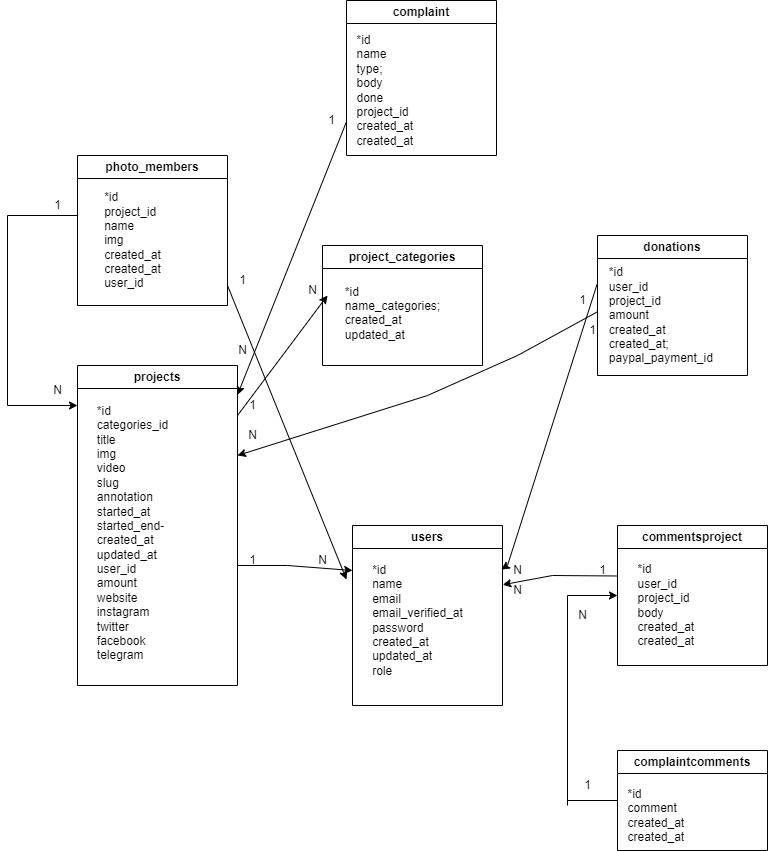

The diagram above was exported from draw.io. Its source (the exported page's mxGraphModel, read from the mxfile embedded in the PNG):
<mxGraphModel dx="2140" dy="1882" grid="1" gridSize="10" guides="1" tooltips="1" connect="1" arrows="1" fold="1" page="1" pageScale="1" pageWidth="827" pageHeight="1169" math="0" shadow="0">
  <root>
    <mxCell id="0" />
    <mxCell id="1" parent="0" />
    <mxCell id="BzYuakB0aPkUTCLN9WC5-1" value="projects" style="swimlane;whiteSpace=wrap;html=1;" vertex="1" parent="1">
      <mxGeometry x="70" y="150" width="160" height="320" as="geometry" />
    </mxCell>
    <mxCell id="BzYuakB0aPkUTCLN9WC5-2" value="&lt;div style=&quot;text-align: left;&quot;&gt;*id&amp;nbsp;&lt;/div&gt;&lt;div style=&quot;text-align: left;&quot;&gt;categories_id&lt;/div&gt;&lt;div style=&quot;text-align: left;&quot;&gt;title&lt;/div&gt;&lt;div style=&quot;text-align: left;&quot;&gt;img&lt;/div&gt;&lt;div style=&quot;text-align: left;&quot;&gt;video&lt;/div&gt;&lt;div style=&quot;text-align: left;&quot;&gt;slug&lt;/div&gt;&lt;div style=&quot;text-align: left;&quot;&gt;annotation&lt;/div&gt;&lt;div style=&quot;text-align: left;&quot;&gt;started_at&amp;nbsp;&lt;/div&gt;&lt;div style=&quot;text-align: left;&quot;&gt;started_end-&lt;/div&gt;&lt;div style=&quot;text-align: left;&quot;&gt;created_at&lt;/div&gt;&lt;div style=&quot;text-align: left;&quot;&gt;updated_at&lt;/div&gt;&lt;div style=&quot;text-align: left;&quot;&gt;user_id&lt;/div&gt;&lt;div style=&quot;text-align: left;&quot;&gt;amount&lt;/div&gt;&lt;div style=&quot;text-align: left;&quot;&gt;&lt;span style=&quot;background-color: initial;&quot;&gt;website&amp;nbsp;&lt;/span&gt;&lt;/div&gt;&lt;div style=&quot;text-align: left;&quot;&gt;instagram&lt;/div&gt;&lt;div style=&quot;text-align: left;&quot;&gt;twitter&lt;/div&gt;&lt;div style=&quot;text-align: left;&quot;&gt;facebook&lt;/div&gt;&lt;div style=&quot;text-align: left;&quot;&gt;telegram&lt;/div&gt;&lt;div&gt;&lt;br&gt;&lt;/div&gt;" style="text;html=1;align=center;verticalAlign=middle;resizable=0;points=[];autosize=1;strokeColor=none;fillColor=none;" vertex="1" parent="BzYuakB0aPkUTCLN9WC5-1">
      <mxGeometry x="10" y="30" width="90" height="290" as="geometry" />
    </mxCell>
    <mxCell id="BzYuakB0aPkUTCLN9WC5-3" value="project_categories" style="swimlane;whiteSpace=wrap;html=1;" vertex="1" parent="1">
      <mxGeometry x="315" y="30" width="160" height="120" as="geometry" />
    </mxCell>
    <mxCell id="BzYuakB0aPkUTCLN9WC5-4" value="&lt;div style=&quot;text-align: left;&quot;&gt;*id&amp;nbsp;&lt;/div&gt;&lt;div style=&quot;text-align: left;&quot;&gt;name_categories;&lt;/div&gt;&lt;div style=&quot;text-align: left;&quot;&gt;created_at&lt;/div&gt;&lt;div style=&quot;text-align: left;&quot;&gt;updated_at&lt;/div&gt;&lt;div&gt;&lt;br&gt;&lt;/div&gt;" style="text;html=1;align=center;verticalAlign=middle;resizable=0;points=[];autosize=1;strokeColor=none;fillColor=none;" vertex="1" parent="BzYuakB0aPkUTCLN9WC5-3">
      <mxGeometry x="10" y="30" width="120" height="90" as="geometry" />
    </mxCell>
    <mxCell id="BzYuakB0aPkUTCLN9WC5-5" value="" style="endArrow=classic;html=1;rounded=0;" edge="1" parent="1">
      <mxGeometry width="50" height="50" relative="1" as="geometry">
        <mxPoint x="230" y="200" as="sourcePoint" />
        <mxPoint x="320" y="80" as="targetPoint" />
      </mxGeometry>
    </mxCell>
    <mxCell id="BzYuakB0aPkUTCLN9WC5-6" value="1" style="text;html=1;align=center;verticalAlign=middle;resizable=0;points=[];autosize=1;strokeColor=none;fillColor=none;" vertex="1" parent="1">
      <mxGeometry x="230" y="175" width="30" height="30" as="geometry" />
    </mxCell>
    <mxCell id="BzYuakB0aPkUTCLN9WC5-7" value="N" style="text;html=1;align=center;verticalAlign=middle;resizable=0;points=[];autosize=1;strokeColor=none;fillColor=none;" vertex="1" parent="1">
      <mxGeometry x="290" y="60" width="30" height="30" as="geometry" />
    </mxCell>
    <mxCell id="BzYuakB0aPkUTCLN9WC5-8" value="users" style="swimlane;whiteSpace=wrap;html=1;startSize=23;" vertex="1" parent="1">
      <mxGeometry x="345" y="310" width="150" height="180" as="geometry" />
    </mxCell>
    <mxCell id="BzYuakB0aPkUTCLN9WC5-9" value="&lt;div style=&quot;text-align: left;&quot;&gt;&lt;div&gt;*id&lt;/div&gt;&lt;div&gt;&lt;span style=&quot;background-color: initial;&quot;&gt;name&lt;/span&gt;&lt;/div&gt;&lt;div&gt;email&lt;/div&gt;&lt;div&gt;email_verified_at&lt;/div&gt;&lt;div&gt;&lt;span style=&quot;background-color: initial;&quot;&gt;password&lt;/span&gt;&lt;/div&gt;&lt;div&gt;&lt;span style=&quot;background-color: initial;&quot;&gt;created_at&lt;/span&gt;&lt;/div&gt;&lt;div&gt;updated_at&lt;/div&gt;&lt;div&gt;role&lt;/div&gt;&lt;/div&gt;" style="text;html=1;align=center;verticalAlign=middle;resizable=0;points=[];autosize=1;strokeColor=none;fillColor=none;" vertex="1" parent="BzYuakB0aPkUTCLN9WC5-8">
      <mxGeometry x="10" y="30" width="110" height="130" as="geometry" />
    </mxCell>
    <mxCell id="BzYuakB0aPkUTCLN9WC5-10" value="" style="endArrow=classic;html=1;rounded=0;entryX=0;entryY=0.25;entryDx=0;entryDy=0;" edge="1" parent="1" target="BzYuakB0aPkUTCLN9WC5-8">
      <mxGeometry width="50" height="50" relative="1" as="geometry">
        <mxPoint x="230" y="350" as="sourcePoint" />
        <mxPoint x="350" y="210" as="targetPoint" />
        <Array as="points">
          <mxPoint x="280" y="350" />
        </Array>
      </mxGeometry>
    </mxCell>
    <mxCell id="BzYuakB0aPkUTCLN9WC5-11" value="1" style="text;html=1;align=center;verticalAlign=middle;resizable=0;points=[];autosize=1;strokeColor=none;fillColor=none;" vertex="1" parent="1">
      <mxGeometry x="230" y="330" width="30" height="30" as="geometry" />
    </mxCell>
    <mxCell id="BzYuakB0aPkUTCLN9WC5-12" value="N" style="text;html=1;align=center;verticalAlign=middle;resizable=0;points=[];autosize=1;strokeColor=none;fillColor=none;" vertex="1" parent="1">
      <mxGeometry x="300" y="330" width="30" height="30" as="geometry" />
    </mxCell>
    <mxCell id="BzYuakB0aPkUTCLN9WC5-13" value="commentsproject" style="swimlane;whiteSpace=wrap;html=1;startSize=23;" vertex="1" parent="1">
      <mxGeometry x="610" y="310" width="150" height="140" as="geometry" />
    </mxCell>
    <mxCell id="BzYuakB0aPkUTCLN9WC5-14" value="&lt;div style=&quot;text-align: left;&quot;&gt;&lt;div&gt;*id&lt;/div&gt;&lt;div&gt;user_id&lt;/div&gt;&lt;div&gt;project_id&lt;/div&gt;&lt;div&gt;body&lt;/div&gt;&lt;div&gt;created_at&amp;nbsp;&lt;/div&gt;&lt;div&gt;created_at&amp;nbsp;&lt;/div&gt;&lt;/div&gt;" style="text;html=1;align=center;verticalAlign=middle;resizable=0;points=[];autosize=1;strokeColor=none;fillColor=none;" vertex="1" parent="BzYuakB0aPkUTCLN9WC5-13">
      <mxGeometry x="10" y="30" width="80" height="100" as="geometry" />
    </mxCell>
    <mxCell id="BzYuakB0aPkUTCLN9WC5-15" value="" style="endArrow=classic;html=1;rounded=0;entryX=0.008;entryY=0.975;entryDx=0;entryDy=0;exitX=0.993;exitY=0.683;exitDx=0;exitDy=0;exitPerimeter=0;entryPerimeter=0;" edge="1" parent="1" source="BzYuakB0aPkUTCLN9WC5-19" target="BzYuakB0aPkUTCLN9WC5-18">
      <mxGeometry width="50" height="50" relative="1" as="geometry">
        <mxPoint x="495" y="360" as="sourcePoint" />
        <mxPoint x="496.21000000000004" y="372.61" as="targetPoint" />
        <Array as="points">
          <mxPoint x="545" y="360" />
        </Array>
      </mxGeometry>
    </mxCell>
    <mxCell id="BzYuakB0aPkUTCLN9WC5-18" value="N" style="text;html=1;align=center;verticalAlign=middle;resizable=0;points=[];autosize=1;strokeColor=none;fillColor=none;" vertex="1" parent="1">
      <mxGeometry x="495" y="340" width="30" height="30" as="geometry" />
    </mxCell>
    <mxCell id="BzYuakB0aPkUTCLN9WC5-19" value="1" style="text;html=1;align=center;verticalAlign=middle;resizable=0;points=[];autosize=1;strokeColor=none;fillColor=none;" vertex="1" parent="1">
      <mxGeometry x="580" y="340" width="30" height="30" as="geometry" />
    </mxCell>
    <mxCell id="BzYuakB0aPkUTCLN9WC5-20" value="donations" style="swimlane;whiteSpace=wrap;html=1;startSize=23;" vertex="1" parent="1">
      <mxGeometry x="590" y="20" width="150" height="140" as="geometry" />
    </mxCell>
    <mxCell id="BzYuakB0aPkUTCLN9WC5-21" value="&lt;div style=&quot;text-align: left;&quot;&gt;&lt;div&gt;*id&lt;/div&gt;&lt;div&gt;user_id&lt;/div&gt;&lt;div&gt;project_id&lt;/div&gt;&lt;div&gt;amount&lt;/div&gt;&lt;div&gt;created_at&lt;/div&gt;&lt;div&gt;created_at;&lt;/div&gt;&lt;div&gt;paypal_payment_id&amp;nbsp;&lt;/div&gt;&lt;/div&gt;" style="text;html=1;align=center;verticalAlign=middle;resizable=0;points=[];autosize=1;strokeColor=none;fillColor=none;" vertex="1" parent="BzYuakB0aPkUTCLN9WC5-20">
      <mxGeometry y="25" width="130" height="110" as="geometry" />
    </mxCell>
    <mxCell id="BzYuakB0aPkUTCLN9WC5-24" value="" style="endArrow=classic;html=1;rounded=0;exitX=-0.003;exitY=0.215;exitDx=0;exitDy=0;exitPerimeter=0;entryX=-0.039;entryY=0.473;entryDx=0;entryDy=0;entryPerimeter=0;" edge="1" parent="1" source="BzYuakB0aPkUTCLN9WC5-21" target="BzYuakB0aPkUTCLN9WC5-18">
      <mxGeometry width="50" height="50" relative="1" as="geometry">
        <mxPoint x="400" y="470" as="sourcePoint" />
        <mxPoint x="450" y="420" as="targetPoint" />
        <Array as="points">
          <mxPoint x="500" y="350" />
        </Array>
      </mxGeometry>
    </mxCell>
    <mxCell id="BzYuakB0aPkUTCLN9WC5-25" value="1" style="text;html=1;align=center;verticalAlign=middle;resizable=0;points=[];autosize=1;strokeColor=none;fillColor=none;" vertex="1" parent="1">
      <mxGeometry x="560" y="70" width="30" height="30" as="geometry" />
    </mxCell>
    <mxCell id="BzYuakB0aPkUTCLN9WC5-29" value="N" style="text;html=1;align=center;verticalAlign=middle;resizable=0;points=[];autosize=1;strokeColor=none;fillColor=none;" vertex="1" parent="1">
      <mxGeometry x="230" y="205" width="30" height="30" as="geometry" />
    </mxCell>
    <mxCell id="BzYuakB0aPkUTCLN9WC5-31" value="" style="endArrow=classic;html=1;rounded=0;exitX=0.977;exitY=0.888;exitDx=0;exitDy=0;exitPerimeter=0;" edge="1" parent="1" source="BzYuakB0aPkUTCLN9WC5-25">
      <mxGeometry width="50" height="50" relative="1" as="geometry">
        <mxPoint x="600" y="79" as="sourcePoint" />
        <mxPoint x="230" y="240" as="targetPoint" />
        <Array as="points">
          <mxPoint x="510" y="140" />
          <mxPoint x="420" y="180" />
        </Array>
      </mxGeometry>
    </mxCell>
    <mxCell id="BzYuakB0aPkUTCLN9WC5-33" value="1" style="text;html=1;align=center;verticalAlign=middle;resizable=0;points=[];autosize=1;strokeColor=none;fillColor=none;" vertex="1" parent="1">
      <mxGeometry x="570" y="100" width="30" height="30" as="geometry" />
    </mxCell>
    <mxCell id="BzYuakB0aPkUTCLN9WC5-34" value="N" style="text;html=1;align=center;verticalAlign=middle;resizable=0;points=[];autosize=1;strokeColor=none;fillColor=none;" vertex="1" parent="1">
      <mxGeometry x="495" y="360" width="30" height="30" as="geometry" />
    </mxCell>
    <mxCell id="BzYuakB0aPkUTCLN9WC5-36" value="photo_members" style="swimlane;whiteSpace=wrap;html=1;startSize=23;" vertex="1" parent="1">
      <mxGeometry x="70" y="-60" width="150" height="150" as="geometry" />
    </mxCell>
    <mxCell id="BzYuakB0aPkUTCLN9WC5-37" value="&lt;div style=&quot;text-align: left;&quot;&gt;&lt;div&gt;*id&lt;/div&gt;&lt;div&gt;project_id&lt;/div&gt;&lt;div&gt;name&lt;/div&gt;&lt;div&gt;img&lt;/div&gt;&lt;div&gt;created_at&lt;/div&gt;&lt;div&gt;created_at&lt;/div&gt;&lt;div&gt;user_id&amp;nbsp;&lt;/div&gt;&lt;/div&gt;" style="text;html=1;align=center;verticalAlign=middle;resizable=0;points=[];autosize=1;strokeColor=none;fillColor=none;" vertex="1" parent="BzYuakB0aPkUTCLN9WC5-36">
      <mxGeometry x="15" y="30" width="80" height="110" as="geometry" />
    </mxCell>
    <mxCell id="BzYuakB0aPkUTCLN9WC5-40" value="" style="endArrow=none;html=1;rounded=0;" edge="1" parent="1">
      <mxGeometry width="50" height="50" relative="1" as="geometry">
        <mxPoint as="sourcePoint" />
        <mxPoint x="70" as="targetPoint" />
      </mxGeometry>
    </mxCell>
    <mxCell id="BzYuakB0aPkUTCLN9WC5-44" value="" style="endArrow=none;html=1;rounded=0;" edge="1" parent="1">
      <mxGeometry width="50" height="50" relative="1" as="geometry">
        <mxPoint y="190" as="sourcePoint" />
        <mxPoint as="targetPoint" />
      </mxGeometry>
    </mxCell>
    <mxCell id="BzYuakB0aPkUTCLN9WC5-45" value="" style="endArrow=classic;html=1;rounded=0;" edge="1" parent="1">
      <mxGeometry width="50" height="50" relative="1" as="geometry">
        <mxPoint y="190" as="sourcePoint" />
        <mxPoint x="70" y="190" as="targetPoint" />
      </mxGeometry>
    </mxCell>
    <mxCell id="BzYuakB0aPkUTCLN9WC5-46" value="1" style="text;html=1;align=center;verticalAlign=middle;resizable=0;points=[];autosize=1;strokeColor=none;fillColor=none;" vertex="1" parent="1">
      <mxGeometry x="35" y="-25" width="30" height="30" as="geometry" />
    </mxCell>
    <mxCell id="BzYuakB0aPkUTCLN9WC5-47" value="N" style="text;html=1;align=center;verticalAlign=middle;resizable=0;points=[];autosize=1;strokeColor=none;fillColor=none;" vertex="1" parent="1">
      <mxGeometry x="35" y="160" width="30" height="30" as="geometry" />
    </mxCell>
    <mxCell id="BzYuakB0aPkUTCLN9WC5-48" value="" style="endArrow=classic;html=1;rounded=0;" edge="1" parent="1">
      <mxGeometry width="50" height="50" relative="1" as="geometry">
        <mxPoint x="220" y="70" as="sourcePoint" />
        <mxPoint x="339" y="364" as="targetPoint" />
      </mxGeometry>
    </mxCell>
    <mxCell id="BzYuakB0aPkUTCLN9WC5-49" value="1" style="text;html=1;align=center;verticalAlign=middle;resizable=0;points=[];autosize=1;strokeColor=none;fillColor=none;" vertex="1" parent="1">
      <mxGeometry x="220" y="50" width="30" height="30" as="geometry" />
    </mxCell>
    <mxCell id="BzYuakB0aPkUTCLN9WC5-50" value="complaint" style="swimlane;whiteSpace=wrap;html=1;startSize=23;" vertex="1" parent="1">
      <mxGeometry x="339" y="-215" width="150" height="155" as="geometry" />
    </mxCell>
    <mxCell id="BzYuakB0aPkUTCLN9WC5-51" value="&lt;div style=&quot;text-align: left;&quot;&gt;&lt;div&gt;*id&amp;nbsp;&lt;/div&gt;&lt;div&gt;name&amp;nbsp;&lt;/div&gt;&lt;div&gt;&lt;span style=&quot;background-color: initial;&quot;&gt;type;&lt;/span&gt;&lt;/div&gt;&lt;div&gt;body&lt;/div&gt;&lt;div&gt;done&lt;/div&gt;&lt;div&gt;&lt;span style=&quot;background-color: initial;&quot;&gt;project_id&lt;/span&gt;&lt;/div&gt;&lt;div&gt;created_at&lt;/div&gt;&lt;div&gt;created_at&amp;nbsp;&lt;/div&gt;&lt;/div&gt;" style="text;html=1;align=center;verticalAlign=middle;resizable=0;points=[];autosize=1;strokeColor=none;fillColor=none;" vertex="1" parent="BzYuakB0aPkUTCLN9WC5-50">
      <mxGeometry y="25" width="80" height="130" as="geometry" />
    </mxCell>
    <mxCell id="BzYuakB0aPkUTCLN9WC5-53" value="" style="endArrow=classic;html=1;rounded=0;exitX=0;exitY=0.74;exitDx=0;exitDy=0;exitPerimeter=0;entryX=0;entryY=0.142;entryDx=0;entryDy=0;entryPerimeter=0;" edge="1" parent="1" source="BzYuakB0aPkUTCLN9WC5-51" target="BzYuakB0aPkUTCLN9WC5-6">
      <mxGeometry width="50" height="50" relative="1" as="geometry">
        <mxPoint x="230" y="80" as="sourcePoint" />
        <mxPoint x="349" y="374" as="targetPoint" />
      </mxGeometry>
    </mxCell>
    <mxCell id="BzYuakB0aPkUTCLN9WC5-54" value="1" style="text;html=1;align=center;verticalAlign=middle;resizable=0;points=[];autosize=1;strokeColor=none;fillColor=none;" vertex="1" parent="1">
      <mxGeometry x="309" y="-110" width="30" height="30" as="geometry" />
    </mxCell>
    <mxCell id="BzYuakB0aPkUTCLN9WC5-55" value="N" style="text;html=1;align=center;verticalAlign=middle;resizable=0;points=[];autosize=1;strokeColor=none;fillColor=none;" vertex="1" parent="1">
      <mxGeometry x="220" y="120" width="30" height="30" as="geometry" />
    </mxCell>
    <mxCell id="BzYuakB0aPkUTCLN9WC5-56" value="complaintcomments" style="swimlane;whiteSpace=wrap;html=1;startSize=23;" vertex="1" parent="1">
      <mxGeometry x="610" y="535" width="150" height="100" as="geometry" />
    </mxCell>
    <mxCell id="BzYuakB0aPkUTCLN9WC5-57" value="&lt;div style=&quot;text-align: left;&quot;&gt;&lt;div&gt;*id&amp;nbsp;&lt;/div&gt;&lt;div&gt;comment&amp;nbsp;&lt;/div&gt;&lt;div&gt;created_at&lt;/div&gt;&lt;div&gt;created_at&amp;nbsp;&lt;/div&gt;&lt;/div&gt;" style="text;html=1;align=center;verticalAlign=middle;resizable=0;points=[];autosize=1;strokeColor=none;fillColor=none;" vertex="1" parent="BzYuakB0aPkUTCLN9WC5-56">
      <mxGeometry y="30" width="80" height="70" as="geometry" />
    </mxCell>
    <mxCell id="BzYuakB0aPkUTCLN9WC5-60" value="" style="endArrow=none;html=1;rounded=0;" edge="1" parent="1">
      <mxGeometry width="50" height="50" relative="1" as="geometry">
        <mxPoint x="560" y="585" as="sourcePoint" />
        <mxPoint x="610" y="585" as="targetPoint" />
      </mxGeometry>
    </mxCell>
    <mxCell id="BzYuakB0aPkUTCLN9WC5-61" value="" style="endArrow=none;html=1;rounded=0;" edge="1" parent="1">
      <mxGeometry width="50" height="50" relative="1" as="geometry">
        <mxPoint x="560" y="590" as="sourcePoint" />
        <mxPoint x="560" y="380" as="targetPoint" />
      </mxGeometry>
    </mxCell>
    <mxCell id="BzYuakB0aPkUTCLN9WC5-62" value="" style="endArrow=classic;html=1;rounded=0;entryX=0;entryY=0.5;entryDx=0;entryDy=0;" edge="1" parent="1" target="BzYuakB0aPkUTCLN9WC5-13">
      <mxGeometry width="50" height="50" relative="1" as="geometry">
        <mxPoint x="560" y="380" as="sourcePoint" />
        <mxPoint x="280" y="370" as="targetPoint" />
      </mxGeometry>
    </mxCell>
    <mxCell id="BzYuakB0aPkUTCLN9WC5-63" value="1" style="text;html=1;align=center;verticalAlign=middle;resizable=0;points=[];autosize=1;strokeColor=none;fillColor=none;" vertex="1" parent="1">
      <mxGeometry x="565" y="555" width="30" height="30" as="geometry" />
    </mxCell>
    <mxCell id="BzYuakB0aPkUTCLN9WC5-64" value="N" style="text;html=1;align=center;verticalAlign=middle;resizable=0;points=[];autosize=1;strokeColor=none;fillColor=none;" vertex="1" parent="1">
      <mxGeometry x="560" y="385" width="30" height="30" as="geometry" />
    </mxCell>
  </root>
</mxGraphModel>